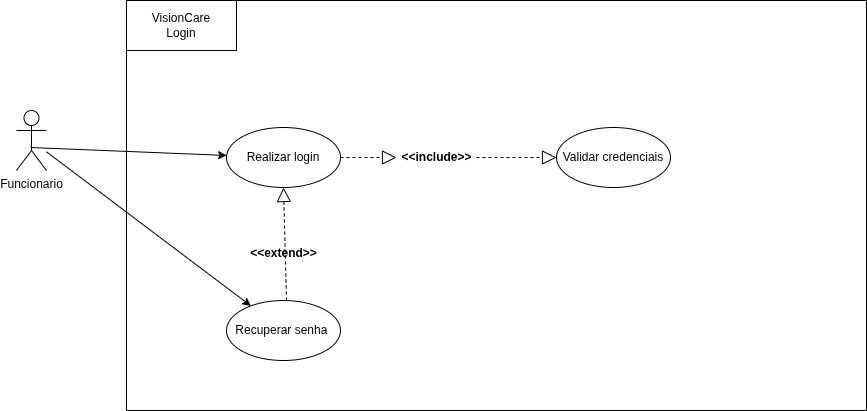

The diagram above was exported from draw.io. Its source (the exported page's mxGraphModel, read from the mxfile embedded in the PNG):
<mxGraphModel dx="1665" dy="784" grid="1" gridSize="10" guides="1" tooltips="1" connect="1" arrows="1" fold="1" page="1" pageScale="1" pageWidth="827" pageHeight="1169" math="0" shadow="0">
  <root>
    <mxCell id="0" />
    <mxCell id="1" parent="0" />
    <mxCell id="NtSPZ7hqnh1q6x7bNxyA-1" parent="1" style="rounded=0;whiteSpace=wrap;html=1;" value="" vertex="1">
      <mxGeometry height="410" width="740" x="290" y="160" as="geometry" />
    </mxCell>
    <mxCell id="NtSPZ7hqnh1q6x7bNxyA-2" parent="1" style="shape=umlActor;verticalLabelPosition=bottom;verticalAlign=top;html=1;outlineConnect=0;" value="Funcionario&lt;div&gt;&lt;br&gt;&lt;div&gt;&lt;br&gt;&lt;/div&gt;&lt;/div&gt;" vertex="1">
      <mxGeometry height="60" width="30" x="180" y="270" as="geometry" />
    </mxCell>
    <mxCell id="NtSPZ7hqnh1q6x7bNxyA-6" parent="1" style="ellipse;whiteSpace=wrap;html=1;" value="Realizar login" vertex="1">
      <mxGeometry height="60" width="114" x="390" y="287" as="geometry" />
    </mxCell>
    <mxCell id="NtSPZ7hqnh1q6x7bNxyA-8" edge="1" parent="1" source="NtSPZ7hqnh1q6x7bNxyA-2" style="endArrow=classic;html=1;rounded=0;exitX=0.467;exitY=0.617;exitDx=0;exitDy=0;exitPerimeter=0;" target="NtSPZ7hqnh1q6x7bNxyA-6" value="">
      <mxGeometry height="50" relative="1" width="50" as="geometry">
        <mxPoint x="250" y="300" as="sourcePoint" />
        <mxPoint x="370" y="320" as="targetPoint" />
      </mxGeometry>
    </mxCell>
    <mxCell id="NtSPZ7hqnh1q6x7bNxyA-10" parent="1" style="ellipse;whiteSpace=wrap;html=1;" value="&lt;div&gt;Validar credenciais&lt;/div&gt;" vertex="1">
      <mxGeometry height="60" width="114" x="720" y="287" as="geometry" />
    </mxCell>
    <mxCell id="NtSPZ7hqnh1q6x7bNxyA-13" edge="1" parent="1" source="NtSPZ7hqnh1q6x7bNxyA-14" style="endArrow=block;dashed=1;endFill=0;endSize=12;html=1;rounded=0;entryX=0;entryY=0.5;entryDx=0;entryDy=0;exitX=1;exitY=0.5;exitDx=0;exitDy=0;" target="NtSPZ7hqnh1q6x7bNxyA-10" value="">
      <mxGeometry relative="1" width="160" as="geometry">
        <mxPoint x="460" y="330" as="sourcePoint" />
        <mxPoint x="620" y="330" as="targetPoint" />
      </mxGeometry>
    </mxCell>
    <mxCell id="NtSPZ7hqnh1q6x7bNxyA-17" edge="1" parent="1" source="NtSPZ7hqnh1q6x7bNxyA-6" style="endArrow=block;dashed=1;endFill=0;endSize=12;html=1;rounded=0;entryX=0;entryY=0.5;entryDx=0;entryDy=0;exitX=1;exitY=0.5;exitDx=0;exitDy=0;" target="NtSPZ7hqnh1q6x7bNxyA-14" value="">
      <mxGeometry relative="1" width="160" as="geometry">
        <mxPoint x="504" y="317" as="sourcePoint" />
        <mxPoint x="720" y="317" as="targetPoint" />
      </mxGeometry>
    </mxCell>
    <mxCell id="NtSPZ7hqnh1q6x7bNxyA-14" parent="1" style="text;align=center;fontStyle=1;verticalAlign=middle;spacingLeft=3;spacingRight=3;strokeColor=none;rotatable=0;points=[[0,0.5],[1,0.5]];portConstraint=eastwest;html=1;" value="&amp;lt;&amp;lt;include&amp;gt;&amp;gt;" vertex="1">
      <mxGeometry height="26" width="80" x="560" y="304" as="geometry" />
    </mxCell>
    <mxCell id="NtSPZ7hqnh1q6x7bNxyA-18" parent="1" style="ellipse;whiteSpace=wrap;html=1;" value="Recuperar senha&amp;nbsp;" vertex="1">
      <mxGeometry height="60" width="114" x="390" y="460" as="geometry" />
    </mxCell>
    <mxCell id="NtSPZ7hqnh1q6x7bNxyA-20" edge="1" parent="1" style="endArrow=block;dashed=1;endFill=0;endSize=12;html=1;rounded=0;entryX=0.5;entryY=1;entryDx=0;entryDy=0;" target="NtSPZ7hqnh1q6x7bNxyA-6" value="">
      <mxGeometry relative="1" width="160" as="geometry">
        <Array as="points">
          <mxPoint x="450" y="460" />
        </Array>
        <mxPoint x="450" y="460" as="sourcePoint" />
        <mxPoint x="500" y="370" as="targetPoint" />
      </mxGeometry>
    </mxCell>
    <mxCell id="NtSPZ7hqnh1q6x7bNxyA-19" parent="1" style="text;align=center;fontStyle=1;verticalAlign=middle;spacingLeft=3;spacingRight=3;strokeColor=none;rotatable=0;points=[[0,0.5],[1,0.5]];portConstraint=eastwest;html=1;" value="&amp;lt;&amp;lt;extend&amp;gt;&amp;gt;" vertex="1">
      <mxGeometry height="26" width="80" x="407" y="400" as="geometry" />
    </mxCell>
    <mxCell id="NtSPZ7hqnh1q6x7bNxyA-22" parent="1" style="html=1;whiteSpace=wrap;" value="VisionCare&lt;div&gt;Login&lt;/div&gt;" vertex="1">
      <mxGeometry height="50" width="110" x="290" y="160" as="geometry" />
    </mxCell>
    <mxCell id="NtSPZ7hqnh1q6x7bNxyA-23" edge="1" parent="1" source="NtSPZ7hqnh1q6x7bNxyA-2" style="endArrow=classic;html=1;rounded=0;" target="NtSPZ7hqnh1q6x7bNxyA-18" value="">
      <mxGeometry height="50" relative="1" width="50" as="geometry">
        <mxPoint x="260" y="370" as="sourcePoint" />
        <mxPoint x="456" y="378" as="targetPoint" />
      </mxGeometry>
    </mxCell>
  </root>
</mxGraphModel>